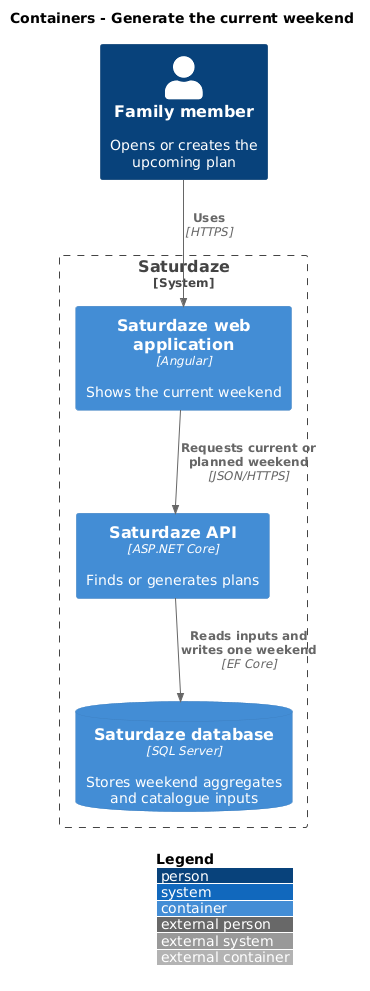

The diagram above was rendered by PlantUML. Its source (embedded in the PNG):
@startuml
!include <C4/C4_Container>
LAYOUT_WITH_LEGEND()
title Containers - Generate the current weekend

Person(actor, "Family member", "Opens or creates the upcoming plan")
System_Boundary(saturdaze, "Saturdaze") {
  Container(web, "Saturdaze web application", "Angular", "Shows the current weekend")
  Container(api, "Saturdaze API", "ASP.NET Core", "Finds or generates plans")
  ContainerDb(db, "Saturdaze database", "SQL Server", "Stores weekend aggregates and catalogue inputs")
}
Rel(actor, web, "Uses", "HTTPS")
Rel(web, api, "Requests current or planned weekend", "JSON/HTTPS")
Rel(api, db, "Reads inputs and writes one weekend", "EF Core")
@enduml